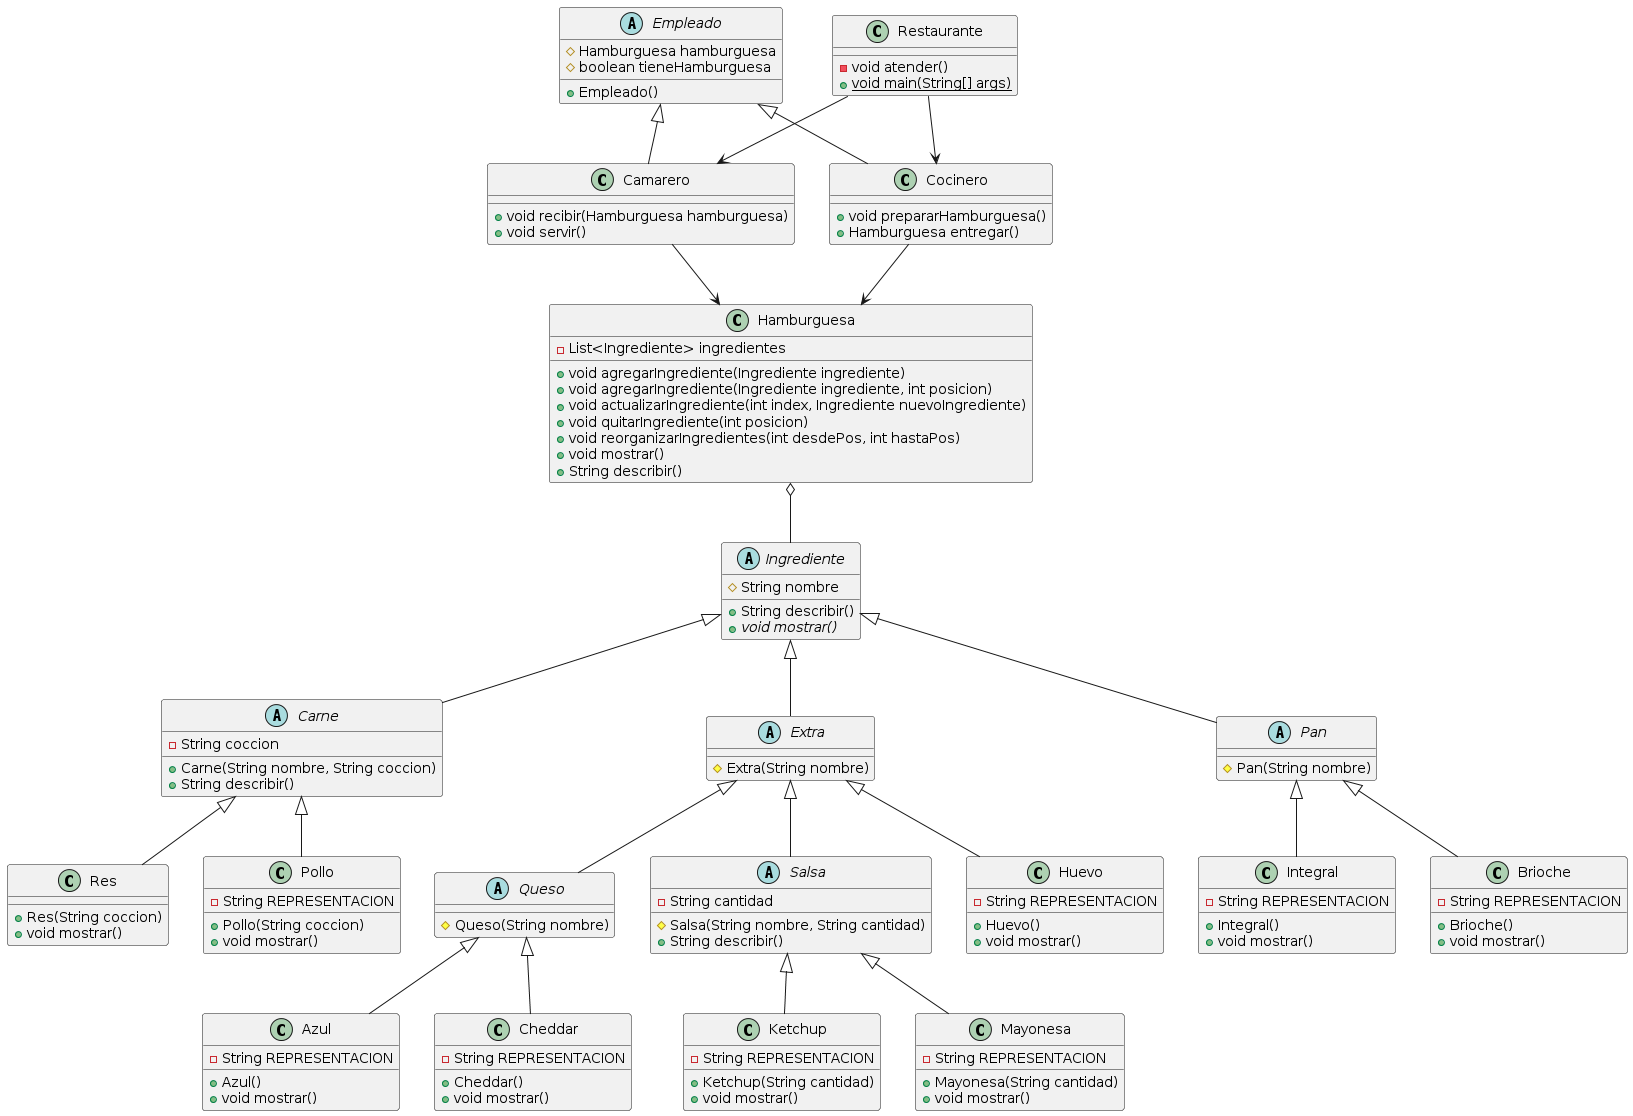

The diagram above was rendered by PlantUML. Its source (embedded in the PNG):
@startuml
' Abstract classes
abstract class Empleado {
  # Hamburguesa hamburguesa
  # boolean tieneHamburguesa
  + Empleado()
}

abstract class Ingrediente {
  # String nombre
  + String describir()
  + {abstract} void mostrar()
}

abstract class Carne {
  - String coccion
  + Carne(String nombre, String coccion)
  + String describir()
}

abstract class Extra {
  # Extra(String nombre)
}

abstract class Pan {
  # Pan(String nombre)
}

abstract class Queso {
  # Queso(String nombre)
}

abstract class Salsa {
  - String cantidad
  # Salsa(String nombre, String cantidad)
  + String describir()
}

' Concrete classes
class Camarero {
  + void recibir(Hamburguesa hamburguesa)
  + void servir()
}

class Cocinero {
  + void prepararHamburguesa()
  + Hamburguesa entregar()
}

class Hamburguesa {
  - List<Ingrediente> ingredientes
  + void agregarIngrediente(Ingrediente ingrediente)
  + void agregarIngrediente(Ingrediente ingrediente, int posicion)
  + void actualizarIngrediente(int index, Ingrediente nuevoIngrediente)
  + void quitarIngrediente(int posicion)
  + void reorganizarIngredientes(int desdePos, int hastaPos)
  + void mostrar()
  + String describir()
}

class Restaurante {
  - void atender()
  + {static} void main(String[] args)
}

class Azul {
  - String REPRESENTACION
  + Azul()
  + void mostrar()
}

class Brioche {
  - String REPRESENTACION
  + Brioche()
  + void mostrar()
}

class Cheddar {
  - String REPRESENTACION
  + Cheddar()
  + void mostrar()
}

class Huevo {
  - String REPRESENTACION
  + Huevo()
  + void mostrar()
}

class Integral {
  - String REPRESENTACION
  + Integral()
  + void mostrar()
}

class Ketchup {
  - String REPRESENTACION
  + Ketchup(String cantidad)
  + void mostrar()
}

class Mayonesa {
  - String REPRESENTACION
  + Mayonesa(String cantidad)
  + void mostrar()
}

class Pollo {
  - String REPRESENTACION
  + Pollo(String coccion)
  + void mostrar()
}

class Res {
  + Res(String coccion)
  + void mostrar()
}

' Relationships
Empleado <|-- Camarero
Empleado <|-- Cocinero
Ingrediente <|-- Carne
Ingrediente <|-- Extra
Ingrediente <|-- Pan
Extra <|-- Queso
Extra <|-- Salsa
Carne <|-- Pollo
Carne <|-- Res
Queso <|-- Azul
Queso <|-- Cheddar
Pan <|-- Brioche
Pan <|-- Integral
Salsa <|-- Ketchup
Salsa <|-- Mayonesa
Extra <|-- Huevo

Restaurante --> Camarero
Restaurante --> Cocinero
Cocinero --> Hamburguesa
Camarero --> Hamburguesa
Hamburguesa o-- Ingrediente
@enduml